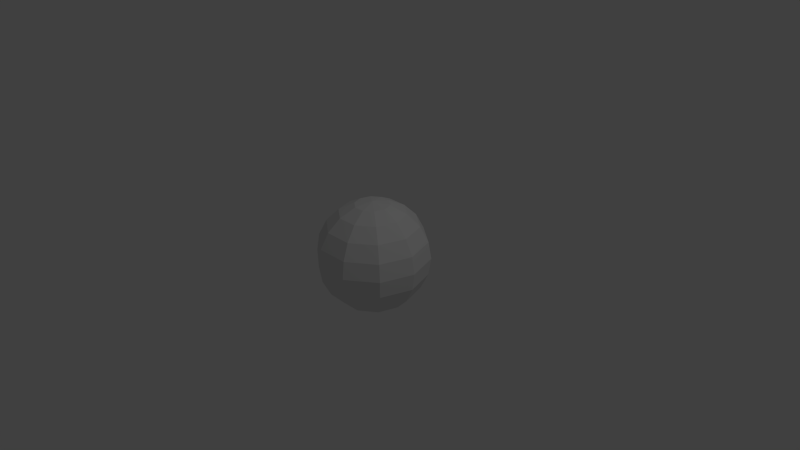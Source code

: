 # Source: key_item.blend  (saved by Blender 2.71.0; exported with 4.5.12 LTS)
import bpy
from mathutils import Matrix  # noqa: F401  (used for matrix-valued properties, if any)

bpy.ops.wm.read_factory_settings(use_empty=True)
scene = bpy.context.scene
scene.name = 'Scene'

# ---- collections
col_collection_1 = bpy.data.collections.new('Collection 1'); scene.collection.children.link(col_collection_1)

# ---- materials (node trees are filled in below, after node groups)
mat_key_item = bpy.data.materials.new('Key item')
mat_key_item.alpha_threshold = 0.0
mat_key_item.use_transparent_shadow = False
mat_key_item.roughness = 0.5
mat_key_item.line_color = (0.0, 0.0, 0.0, 1.0)

# ---- material node trees

# ---- world
world_world = bpy.data.worlds.new('World'); scene.world = world_world
world_world.color = (0.05088, 0.05088, 0.05088)
world_world.use_sun_shadow = False
world_world.sun_shadow_jitter_overblur = 0.0
world_world.cycles.sampling_method = 'MANUAL'
world_world.cycles.sample_map_resolution = 256

# ---- cameras
cam_camera = bpy.data.cameras.new('Camera')
cam_camera.clip_end = 100.0
cam_camera.lens = 35.0
cam_camera.sensor_width = 32.0
cam_camera.sensor_height = 18.0
cam_camera.ortho_scale = 7.314
cam_camera.dof.focus_distance = 0.0
cam_camera.dof.aperture_fstop = 128.0

# ---- lights
light_lamp = bpy.data.lights.new('Lamp', 'POINT')
light_lamp.transmission_factor = 0.0
light_lamp.cutoff_distance = 30.0
light_lamp.energy = 100.0
light_lamp.shadow_buffer_clip_start = 1.001
light_lamp.shadow_soft_size = 0.1
light_lamp.shadow_maximum_resolution = 0.006
light_lamp.use_absolute_resolution = True
light_lamp.cycles.use_multiple_importance_sampling = False

# ---- meshes
me_sphere = bpy.data.meshes.new('Sphere')
me_sphere.from_pydata([(-0.2318, 0.0, 0.7133), (-0.6068, 0.0, -0.4408), (-0.4408, 0.0, -0.6068), (-0.1875, 0.1362, 0.7133), (-0.3566, 0.2591, 0.6068), (-0.4909, 0.3566, 0.4408), (-0.5771, 0.4193, 0.2318), (-0.6068, 0.4408, -3.278e-08), (-0.5771, 0.4193, -0.2318), (-0.4909, 0.3566, -0.4408), (-0.3566, 0.2591, -0.6068), (-0.1875, 0.1362, -0.7133), (-0.07162, 0.2204, 0.7133), (-0.1362, 0.4193, 0.6068), (-0.1875, 0.5771, 0.4408), (-0.2204, 0.6784, 0.2318), (-0.2318, 0.7133, -3.278e-08), (-0.2204, 0.6784, -0.2318), (-0.1875, 0.5771, -0.4408), (-0.1362, 0.4193, -0.6068), (-0.07162, 0.2204, -0.7133), (0.07162, 0.2204, 0.7133), (0.1362, 0.4193, 0.6068), (0.1875, 0.5771, 0.4408), (0.2204, 0.6784, 0.2318), (0.2318, 0.7133, -3.278e-08), (0.2204, 0.6784, -0.2318), (0.1875, 0.5771, -0.4408), (0.1362, 0.4193, -0.6068), (0.07162, 0.2204, -0.7133), (0.1875, 0.1362, 0.7133), (0.3566, 0.2591, 0.6068), (0.4909, 0.3566, 0.4408), (0.5771, 0.4193, 0.2318), (0.6068, 0.4408, -3.278e-08), (0.5771, 0.4193, -0.2318), (0.4909, 0.3566, -0.4408), (0.3566, 0.2591, -0.6068), (0.1875, 0.1362, -0.7133), (0.2318, -1.282e-08, 0.7133), (0.4408, -5.368e-09, 0.6068), (0.6068, -5.368e-09, 0.4408), (0.7133, 2.443e-08, 0.2318), (0.75, 2.443e-08, -3.278e-08), (0.7133, 5.424e-08, -0.2318), (0.6068, -5.368e-09, -0.4408), (0.4408, 2.443e-08, -0.6068), (0.2318, 2.443e-08, -0.7133), (0.1875, -0.1362, 0.7133), (0.3566, -0.2591, 0.6068), (0.4909, -0.3566, 0.4408), (0.5771, -0.4193, 0.2318), (0.6068, -0.4408, -3.278e-08), (0.5771, -0.4193, -0.2318), (0.4909, -0.3566, -0.4408), (0.3566, -0.2591, -0.6068), (0.1875, -0.1362, -0.7133), (0.07162, -0.2204, 0.7133), (0.1362, -0.4193, 0.6068), (0.1875, -0.5771, 0.4408), (0.2204, -0.6784, 0.2318), (0.2318, -0.7133, -3.278e-08), (0.2204, -0.6784, -0.2318), (0.1875, -0.5771, -0.4408), (0.1362, -0.4193, -0.6068), (0.07162, -0.2204, -0.7133), (-0.07162, -0.2204, 0.7133), (-0.1362, -0.4193, 0.6068), (-0.1875, -0.5771, 0.4408), (-0.2204, -0.6784, 0.2318), (-0.2318, -0.7133, -3.278e-08), (-0.2204, -0.6784, -0.2318), (-0.1875, -0.5771, -0.4408), (-0.1362, -0.4193, -0.6068), (-0.07162, -0.2204, -0.7133), (4.667e-08, -1.436e-07, 0.75), (-0.1875, -0.1362, 0.7133), (-0.3566, -0.2591, 0.6068), (-0.4909, -0.3566, 0.4408), (-0.5771, -0.4193, 0.2318), (-0.6068, -0.4408, -3.278e-08), (-0.5771, -0.4193, -0.2318), (-0.4909, -0.3566, -0.4408), (-0.3566, -0.2591, -0.6068), (-0.1875, -0.1362, -0.7133), (-0.4408, -5.007e-08, 0.6068), (-0.6068, -3.517e-08, 0.4408), (-0.7133, -9.478e-08, 0.2318), (-0.75, -6.497e-08, -3.278e-08), (-0.7133, -9.478e-08, -0.2318), (-0.2318, -2.772e-08, -0.7133), (2.444e-07, 0.0, -0.75)], [], [(2, 1, 9, 10), (11, 10, 19, 20), (10, 9, 18, 19), (9, 8, 17, 18), (8, 7, 16, 17), (7, 6, 15, 16), (6, 5, 14, 15), (5, 4, 13, 14), (4, 3, 12, 13), (20, 19, 28, 29), (19, 18, 27, 28), (18, 17, 26, 27), (17, 16, 25, 26), (16, 15, 24, 25), (15, 14, 23, 24), (14, 13, 22, 23), (13, 12, 21, 22), (29, 28, 37, 38), (28, 27, 36, 37), (27, 26, 35, 36), (26, 25, 34, 35), (25, 24, 33, 34), (24, 23, 32, 33), (23, 22, 31, 32), (22, 21, 30, 31), (38, 37, 46, 47), (37, 36, 45, 46), (36, 35, 44, 45), (35, 34, 43, 44), (34, 33, 42, 43), (33, 32, 41, 42), (32, 31, 40, 41), (31, 30, 39, 40), (47, 46, 55, 56), (46, 45, 54, 55), (45, 44, 53, 54), (44, 43, 52, 53), (43, 42, 51, 52), (42, 41, 50, 51), (41, 40, 49, 50), (40, 39, 48, 49), (56, 55, 64, 65), (55, 54, 63, 64), (54, 53, 62, 63), (53, 52, 61, 62), (52, 51, 60, 61), (51, 50, 59, 60), (50, 49, 58, 59), (49, 48, 57, 58), (65, 64, 73, 74), (64, 63, 72, 73), (63, 62, 71, 72), (62, 61, 70, 71), (61, 60, 69, 70), (60, 59, 68, 69), (59, 58, 67, 68), (58, 57, 66, 67), (74, 73, 83, 84), (73, 72, 82, 83), (72, 71, 81, 82), (71, 70, 80, 81), (70, 69, 79, 80), (69, 68, 78, 79), (68, 67, 77, 78), (67, 66, 76, 77), (81, 80, 88, 89), (80, 79, 87, 88), (79, 78, 86, 87), (78, 77, 85, 86), (91, 90, 11), (90, 2, 10, 11), (1, 89, 8, 9), (89, 88, 7, 8), (88, 87, 6, 7), (87, 86, 5, 6), (86, 85, 4, 5), (85, 0, 3, 4), (0, 75, 3), (91, 11, 20), (3, 75, 12), (91, 20, 29), (12, 75, 21), (91, 29, 38), (21, 75, 30), (91, 38, 47), (30, 75, 39), (91, 47, 56), (39, 75, 48), (91, 56, 65), (48, 75, 57), (91, 65, 74), (57, 75, 66), (91, 74, 84), (66, 75, 76), (91, 84, 90), (84, 83, 2, 90), (83, 82, 1, 2), (82, 81, 89, 1), (77, 76, 0, 85), (76, 75, 0)])
me_sphere.materials.append(mat_key_item)
me_sphere.use_remesh_preserve_volume = False
me_sphere.use_remesh_preserve_attributes = False
me_sphere.use_mirror_vertex_groups = False
me_sphere.update()

# ---- objects
ob_sphere = bpy.data.objects.new('Sphere', me_sphere)
ob_lamp = bpy.data.objects.new('Lamp', light_lamp)
ob_camera = bpy.data.objects.new('Camera', cam_camera)

# ---- transforms, parenting, visibility, modifiers, constraints
ob_sphere.location = (0.0, 0.0, 0.0)
ob_sphere.lineart.crease_threshold = 0.0
ob_lamp.location = (4.076, 1.005, 5.904)
ob_lamp.rotation_euler = (0.6503, 0.05522, 1.866)
ob_lamp.lock_rotations_4d = False
ob_lamp.empty_display_type = 'ARROWS'
ob_lamp.color = (0.0, 0.0, 0.0, 0.0)
ob_lamp.lineart.crease_threshold = 0.0
ob_camera.location = (7.481, -6.508, 5.344)
ob_camera.rotation_euler = (1.109, 0.01082, 0.8149)
ob_camera.lock_rotations_4d = False
ob_camera.empty_display_type = 'ARROWS'
ob_camera.color = (0.0, 0.0, 0.0, 0.0)
ob_camera.display_type = 'WIRE'
ob_camera.lineart.crease_threshold = 0.0

# ---- collection membership
col_collection_1.objects.link(ob_sphere)
col_collection_1.objects.link(ob_lamp)
col_collection_1.objects.link(ob_camera)

# ---- scene / render settings (as saved in the file)
scene.camera = ob_camera
scene.frame_start = 1; scene.frame_end = 250; scene.frame_set(1)
scene.render.engine = 'BLENDER_EEVEE_NEXT'
scene.render.resolution_percentage = 50
scene.render.dither_intensity = 0.0
scene.cycles.use_denoising = False
scene.cycles.samples = 10
scene.cycles.sampling_pattern = 'TABULATED_SOBOL'
scene.cycles.light_sampling_threshold = 0.0
scene.cycles.use_adaptive_sampling = False
scene.cycles.use_light_tree = False
scene.cycles.blur_glossy = 0.0
scene.cycles.volume_bounces = 1
scene.cycles.pixel_filter_type = 'GAUSSIAN'
scene.cycles.sample_clamp_indirect = 0.0
scene.view_settings.view_transform = 'Standard'
bpy.context.view_layer.update()
